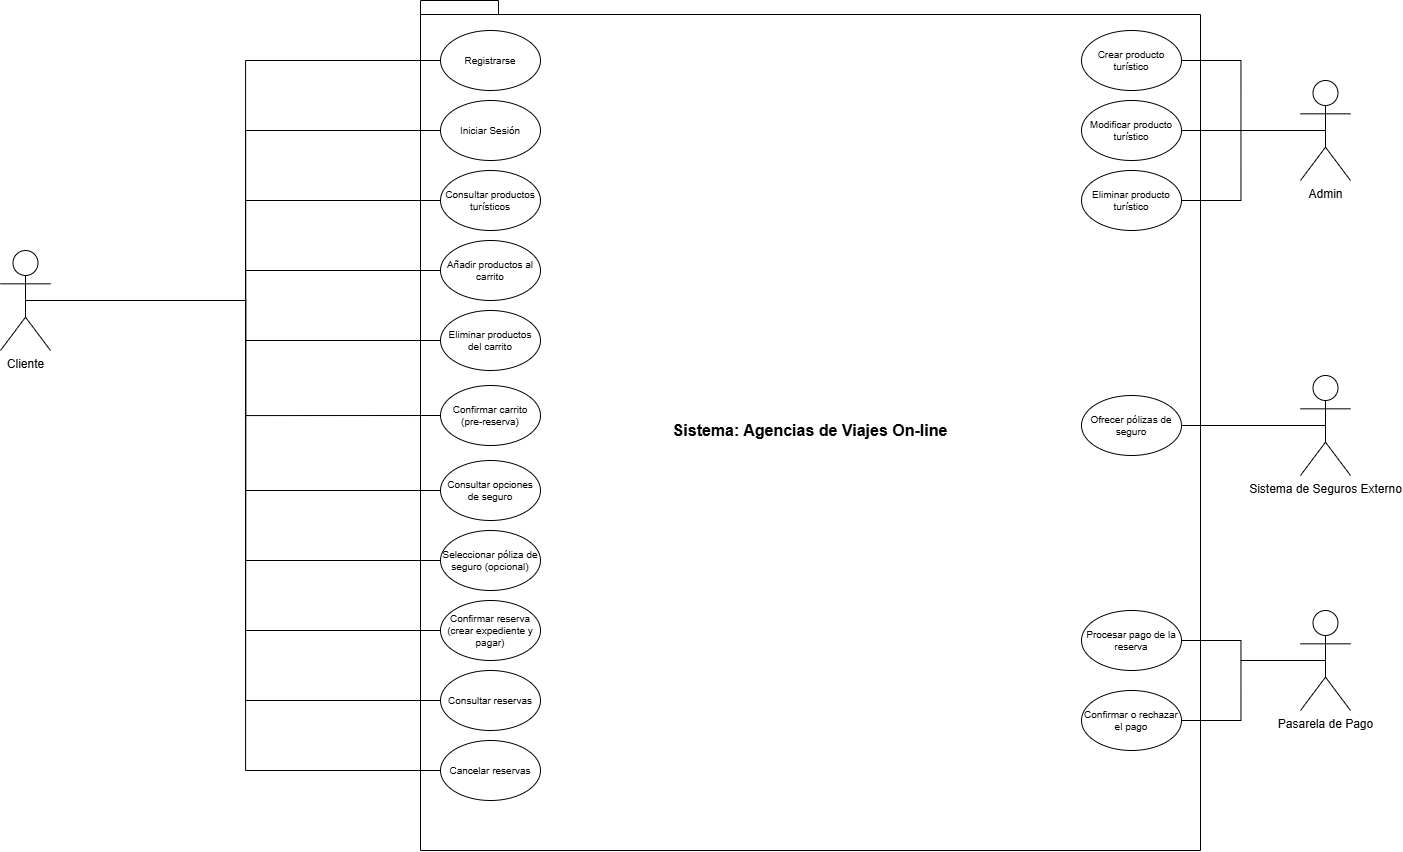

The diagram above was exported from draw.io. Its source (the exported page's mxGraphModel, read from the mxfile embedded in the PNG):
<mxGraphModel dx="1574" dy="1748" grid="1" gridSize="10" guides="1" tooltips="1" connect="1" arrows="1" fold="1" page="1" pageScale="1" pageWidth="827" pageHeight="1169" math="0" shadow="0">
  <root>
    <mxCell id="0" />
    <mxCell id="1" parent="0" />
    <mxCell id="u501a1g8dIi9VbA374N--18" value="&lt;font style=&quot;font-size: 16px;&quot;&gt;Sistema: Agencias de Viajes On-line&lt;/font&gt;" style="shape=folder;fontStyle=1;spacingTop=10;tabWidth=40;tabHeight=14;tabPosition=left;html=1;whiteSpace=wrap;" parent="1" vertex="1">
      <mxGeometry x="580" y="160" width="780" height="850" as="geometry" />
    </mxCell>
    <mxCell id="u501a1g8dIi9VbA374N--1" value="Cliente" style="shape=umlActor;verticalLabelPosition=bottom;verticalAlign=top;html=1;" parent="1" vertex="1">
      <mxGeometry x="160" y="410" width="50" height="100" as="geometry" />
    </mxCell>
    <mxCell id="u501a1g8dIi9VbA374N--3" value="" style="endArrow=none;html=1;edgeStyle=orthogonalEdgeStyle;rounded=0;exitX=0.5;exitY=0.5;exitDx=0;exitDy=0;exitPerimeter=0;entryX=0;entryY=0.5;entryDx=0;entryDy=0;" parent="1" source="u501a1g8dIi9VbA374N--1" target="u501a1g8dIi9VbA374N--2" edge="1">
      <mxGeometry relative="1" as="geometry">
        <mxPoint x="320" y="580" as="sourcePoint" />
        <mxPoint x="290" y="570" as="targetPoint" />
      </mxGeometry>
    </mxCell>
    <mxCell id="u501a1g8dIi9VbA374N--21" value="" style="group" parent="1" vertex="1" connectable="0">
      <mxGeometry x="600" y="190" width="100" height="770" as="geometry" />
    </mxCell>
    <mxCell id="u501a1g8dIi9VbA374N--2" value="Registrarse" style="ellipse;whiteSpace=wrap;html=1;fontSize=10;" parent="u501a1g8dIi9VbA374N--21" vertex="1">
      <mxGeometry width="100" height="60" as="geometry" />
    </mxCell>
    <mxCell id="u501a1g8dIi9VbA374N--8" value="Confirmar reserva (crear expediente y pagar)" style="ellipse;whiteSpace=wrap;html=1;fontSize=10;" parent="u501a1g8dIi9VbA374N--21" vertex="1">
      <mxGeometry y="570" width="100" height="60" as="geometry" />
    </mxCell>
    <mxCell id="u501a1g8dIi9VbA374N--9" value="Seleccionar póliza de seguro (opcional)" style="ellipse;whiteSpace=wrap;html=1;fontSize=10;" parent="u501a1g8dIi9VbA374N--21" vertex="1">
      <mxGeometry y="500" width="100" height="60" as="geometry" />
    </mxCell>
    <mxCell id="u501a1g8dIi9VbA374N--10" value="Consultar opciones de seguro" style="ellipse;whiteSpace=wrap;html=1;fontSize=10;" parent="u501a1g8dIi9VbA374N--21" vertex="1">
      <mxGeometry y="430" width="100" height="60" as="geometry" />
    </mxCell>
    <mxCell id="u501a1g8dIi9VbA374N--11" value="Confirmar carrito (pre-reserva)" style="ellipse;whiteSpace=wrap;html=1;fontSize=10;" parent="u501a1g8dIi9VbA374N--21" vertex="1">
      <mxGeometry y="355" width="100" height="60" as="geometry" />
    </mxCell>
    <mxCell id="u501a1g8dIi9VbA374N--12" value="Eliminar productos del carrito" style="ellipse;whiteSpace=wrap;html=1;fontSize=10;" parent="u501a1g8dIi9VbA374N--21" vertex="1">
      <mxGeometry y="280" width="100" height="60" as="geometry" />
    </mxCell>
    <mxCell id="u501a1g8dIi9VbA374N--13" value="Añadir productos al carrito" style="ellipse;whiteSpace=wrap;html=1;fontSize=10;" parent="u501a1g8dIi9VbA374N--21" vertex="1">
      <mxGeometry y="210" width="100" height="60" as="geometry" />
    </mxCell>
    <mxCell id="u501a1g8dIi9VbA374N--14" value="Consultar productos turísticos" style="ellipse;whiteSpace=wrap;html=1;fontSize=10;" parent="u501a1g8dIi9VbA374N--21" vertex="1">
      <mxGeometry y="140" width="100" height="60" as="geometry" />
    </mxCell>
    <mxCell id="u501a1g8dIi9VbA374N--15" value="Iniciar Sesión" style="ellipse;whiteSpace=wrap;html=1;fontSize=10;" parent="u501a1g8dIi9VbA374N--21" vertex="1">
      <mxGeometry y="70" width="100" height="60" as="geometry" />
    </mxCell>
    <mxCell id="u501a1g8dIi9VbA374N--16" value="Consultar reservas" style="ellipse;whiteSpace=wrap;html=1;fontSize=10;" parent="u501a1g8dIi9VbA374N--21" vertex="1">
      <mxGeometry y="640" width="100" height="60" as="geometry" />
    </mxCell>
    <mxCell id="u501a1g8dIi9VbA374N--17" value="Cancelar reservas" style="ellipse;whiteSpace=wrap;html=1;fontSize=10;" parent="u501a1g8dIi9VbA374N--21" vertex="1">
      <mxGeometry y="710" width="100" height="60" as="geometry" />
    </mxCell>
    <mxCell id="u501a1g8dIi9VbA374N--26" value="" style="endArrow=none;html=1;edgeStyle=orthogonalEdgeStyle;rounded=0;exitX=0.5;exitY=0.5;exitDx=0;exitDy=0;exitPerimeter=0;entryX=0;entryY=0.5;entryDx=0;entryDy=0;" parent="1" source="u501a1g8dIi9VbA374N--1" target="u501a1g8dIi9VbA374N--15" edge="1">
      <mxGeometry relative="1" as="geometry">
        <mxPoint x="360" y="720" as="sourcePoint" />
        <mxPoint x="520" y="720" as="targetPoint" />
      </mxGeometry>
    </mxCell>
    <mxCell id="u501a1g8dIi9VbA374N--29" value="" style="endArrow=none;html=1;edgeStyle=orthogonalEdgeStyle;rounded=0;exitX=0.5;exitY=0.5;exitDx=0;exitDy=0;exitPerimeter=0;entryX=0;entryY=0.5;entryDx=0;entryDy=0;" parent="1" source="u501a1g8dIi9VbA374N--1" target="u501a1g8dIi9VbA374N--16" edge="1">
      <mxGeometry relative="1" as="geometry">
        <mxPoint x="360" y="620" as="sourcePoint" />
        <mxPoint x="520" y="620" as="targetPoint" />
      </mxGeometry>
    </mxCell>
    <mxCell id="u501a1g8dIi9VbA374N--32" value="" style="endArrow=none;html=1;edgeStyle=orthogonalEdgeStyle;rounded=0;exitX=0.5;exitY=0.5;exitDx=0;exitDy=0;exitPerimeter=0;entryX=0;entryY=0.5;entryDx=0;entryDy=0;" parent="1" source="u501a1g8dIi9VbA374N--1" target="u501a1g8dIi9VbA374N--8" edge="1">
      <mxGeometry relative="1" as="geometry">
        <mxPoint x="360" y="620" as="sourcePoint" />
        <mxPoint x="520" y="620" as="targetPoint" />
      </mxGeometry>
    </mxCell>
    <mxCell id="u501a1g8dIi9VbA374N--35" value="" style="endArrow=none;html=1;edgeStyle=orthogonalEdgeStyle;rounded=0;exitX=0.5;exitY=0.5;exitDx=0;exitDy=0;exitPerimeter=0;entryX=0;entryY=0.5;entryDx=0;entryDy=0;" parent="1" source="u501a1g8dIi9VbA374N--1" target="u501a1g8dIi9VbA374N--9" edge="1">
      <mxGeometry relative="1" as="geometry">
        <mxPoint x="360" y="620" as="sourcePoint" />
        <mxPoint x="520" y="620" as="targetPoint" />
      </mxGeometry>
    </mxCell>
    <mxCell id="u501a1g8dIi9VbA374N--38" value="" style="endArrow=none;html=1;edgeStyle=orthogonalEdgeStyle;rounded=0;exitX=0.5;exitY=0.5;exitDx=0;exitDy=0;exitPerimeter=0;entryX=0;entryY=0.5;entryDx=0;entryDy=0;" parent="1" source="u501a1g8dIi9VbA374N--1" target="u501a1g8dIi9VbA374N--10" edge="1">
      <mxGeometry relative="1" as="geometry">
        <mxPoint x="360" y="620" as="sourcePoint" />
        <mxPoint x="520" y="620" as="targetPoint" />
      </mxGeometry>
    </mxCell>
    <mxCell id="u501a1g8dIi9VbA374N--41" value="" style="endArrow=none;html=1;edgeStyle=orthogonalEdgeStyle;rounded=0;exitX=0.5;exitY=0.5;exitDx=0;exitDy=0;exitPerimeter=0;entryX=0;entryY=0.5;entryDx=0;entryDy=0;" parent="1" source="u501a1g8dIi9VbA374N--1" target="u501a1g8dIi9VbA374N--11" edge="1">
      <mxGeometry relative="1" as="geometry">
        <mxPoint x="360" y="620" as="sourcePoint" />
        <mxPoint x="520" y="620" as="targetPoint" />
      </mxGeometry>
    </mxCell>
    <mxCell id="u501a1g8dIi9VbA374N--44" value="" style="endArrow=none;html=1;edgeStyle=orthogonalEdgeStyle;rounded=0;exitX=0.5;exitY=0.5;exitDx=0;exitDy=0;exitPerimeter=0;entryX=0;entryY=0.5;entryDx=0;entryDy=0;" parent="1" source="u501a1g8dIi9VbA374N--1" target="u501a1g8dIi9VbA374N--12" edge="1">
      <mxGeometry relative="1" as="geometry">
        <mxPoint x="360" y="620" as="sourcePoint" />
        <mxPoint x="520" y="620" as="targetPoint" />
      </mxGeometry>
    </mxCell>
    <mxCell id="u501a1g8dIi9VbA374N--47" value="" style="endArrow=none;html=1;edgeStyle=orthogonalEdgeStyle;rounded=0;exitX=0.5;exitY=0.5;exitDx=0;exitDy=0;exitPerimeter=0;entryX=0;entryY=0.5;entryDx=0;entryDy=0;" parent="1" source="u501a1g8dIi9VbA374N--1" target="u501a1g8dIi9VbA374N--13" edge="1">
      <mxGeometry relative="1" as="geometry">
        <mxPoint x="360" y="620" as="sourcePoint" />
        <mxPoint x="520" y="620" as="targetPoint" />
      </mxGeometry>
    </mxCell>
    <mxCell id="u501a1g8dIi9VbA374N--50" value="" style="endArrow=none;html=1;edgeStyle=orthogonalEdgeStyle;rounded=0;exitX=0.5;exitY=0.5;exitDx=0;exitDy=0;exitPerimeter=0;entryX=0;entryY=0.5;entryDx=0;entryDy=0;" parent="1" source="u501a1g8dIi9VbA374N--1" target="u501a1g8dIi9VbA374N--14" edge="1">
      <mxGeometry relative="1" as="geometry">
        <mxPoint x="360" y="620" as="sourcePoint" />
        <mxPoint x="520" y="620" as="targetPoint" />
      </mxGeometry>
    </mxCell>
    <mxCell id="u501a1g8dIi9VbA374N--53" value="" style="endArrow=none;html=1;edgeStyle=orthogonalEdgeStyle;rounded=0;exitX=0.5;exitY=0.5;exitDx=0;exitDy=0;exitPerimeter=0;entryX=0;entryY=0.5;entryDx=0;entryDy=0;" parent="1" source="u501a1g8dIi9VbA374N--1" target="u501a1g8dIi9VbA374N--17" edge="1">
      <mxGeometry relative="1" as="geometry">
        <mxPoint x="130" y="780" as="sourcePoint" />
        <mxPoint x="290" y="780" as="targetPoint" />
      </mxGeometry>
    </mxCell>
    <mxCell id="u501a1g8dIi9VbA374N--60" value="Admin" style="shape=umlActor;verticalLabelPosition=bottom;verticalAlign=top;html=1;" parent="1" vertex="1">
      <mxGeometry x="1460" y="240" width="50" height="100" as="geometry" />
    </mxCell>
    <mxCell id="u501a1g8dIi9VbA374N--61" value="" style="endArrow=none;html=1;edgeStyle=orthogonalEdgeStyle;rounded=0;exitX=0.5;exitY=0.5;exitDx=0;exitDy=0;exitPerimeter=0;entryX=1;entryY=0.5;entryDx=0;entryDy=0;" parent="1" source="u501a1g8dIi9VbA374N--60" target="u501a1g8dIi9VbA374N--58" edge="1">
      <mxGeometry relative="1" as="geometry">
        <mxPoint x="860" y="410" as="sourcePoint" />
        <mxPoint x="1020" y="410" as="targetPoint" />
      </mxGeometry>
    </mxCell>
    <mxCell id="u501a1g8dIi9VbA374N--64" value="" style="endArrow=none;html=1;edgeStyle=orthogonalEdgeStyle;rounded=0;exitX=0.5;exitY=0.5;exitDx=0;exitDy=0;exitPerimeter=0;" parent="1" source="u501a1g8dIi9VbA374N--60" target="u501a1g8dIi9VbA374N--59" edge="1">
      <mxGeometry relative="1" as="geometry">
        <mxPoint x="860" y="410" as="sourcePoint" />
        <mxPoint x="1020" y="410" as="targetPoint" />
      </mxGeometry>
    </mxCell>
    <mxCell id="u501a1g8dIi9VbA374N--67" value="" style="endArrow=none;html=1;edgeStyle=orthogonalEdgeStyle;rounded=0;exitX=0.5;exitY=0.5;exitDx=0;exitDy=0;exitPerimeter=0;" parent="1" source="u501a1g8dIi9VbA374N--60" target="u501a1g8dIi9VbA374N--57" edge="1">
      <mxGeometry relative="1" as="geometry">
        <mxPoint x="860" y="410" as="sourcePoint" />
        <mxPoint x="1020" y="410" as="targetPoint" />
      </mxGeometry>
    </mxCell>
    <mxCell id="u501a1g8dIi9VbA374N--70" value="" style="group" parent="1" vertex="1" connectable="0">
      <mxGeometry x="1241" y="190" width="100" height="200" as="geometry" />
    </mxCell>
    <mxCell id="u501a1g8dIi9VbA374N--57" value=" Crear producto turístico" style="ellipse;whiteSpace=wrap;html=1;fontSize=10;" parent="u501a1g8dIi9VbA374N--70" vertex="1">
      <mxGeometry width="100" height="60" as="geometry" />
    </mxCell>
    <mxCell id="u501a1g8dIi9VbA374N--58" value="Eliminar producto turístico" style="ellipse;whiteSpace=wrap;html=1;fontSize=10;" parent="u501a1g8dIi9VbA374N--70" vertex="1">
      <mxGeometry y="140" width="100" height="60" as="geometry" />
    </mxCell>
    <mxCell id="u501a1g8dIi9VbA374N--59" value="Modificar producto turístico" style="ellipse;whiteSpace=wrap;html=1;fontSize=10;" parent="u501a1g8dIi9VbA374N--70" vertex="1">
      <mxGeometry y="70" width="100" height="60" as="geometry" />
    </mxCell>
    <mxCell id="u501a1g8dIi9VbA374N--88" style="edgeStyle=orthogonalEdgeStyle;rounded=0;orthogonalLoop=1;jettySize=auto;html=1;exitX=0.5;exitY=0.5;exitDx=0;exitDy=0;exitPerimeter=0;entryX=1;entryY=0.5;entryDx=0;entryDy=0;endArrow=none;startFill=0;" parent="1" source="u501a1g8dIi9VbA374N--72" target="u501a1g8dIi9VbA374N--85" edge="1">
      <mxGeometry relative="1" as="geometry" />
    </mxCell>
    <mxCell id="u501a1g8dIi9VbA374N--72" value="Pasarela de Pago" style="shape=umlActor;verticalLabelPosition=bottom;verticalAlign=top;html=1;" parent="1" vertex="1">
      <mxGeometry x="1460" y="770" width="50" height="100" as="geometry" />
    </mxCell>
    <mxCell id="u501a1g8dIi9VbA374N--89" style="edgeStyle=orthogonalEdgeStyle;rounded=0;orthogonalLoop=1;jettySize=auto;html=1;exitX=0.5;exitY=0.5;exitDx=0;exitDy=0;exitPerimeter=0;entryX=1;entryY=0.5;entryDx=0;entryDy=0;endArrow=none;startFill=0;" parent="1" source="u501a1g8dIi9VbA374N--76" target="u501a1g8dIi9VbA374N--84" edge="1">
      <mxGeometry relative="1" as="geometry" />
    </mxCell>
    <mxCell id="u501a1g8dIi9VbA374N--76" value="Sistema de Seguros Externo" style="shape=umlActor;verticalLabelPosition=bottom;verticalAlign=top;html=1;" parent="1" vertex="1">
      <mxGeometry x="1460" y="535" width="50" height="100" as="geometry" />
    </mxCell>
    <mxCell id="u501a1g8dIi9VbA374N--84" value="Ofrecer pólizas de seguro" style="ellipse;whiteSpace=wrap;html=1;fontSize=10;" parent="1" vertex="1">
      <mxGeometry x="1241" y="555" width="100" height="60" as="geometry" />
    </mxCell>
    <mxCell id="u501a1g8dIi9VbA374N--85" value="Confirmar o rechazar el pago" style="ellipse;whiteSpace=wrap;html=1;fontSize=10;" parent="1" vertex="1">
      <mxGeometry x="1241" y="850" width="100" height="60" as="geometry" />
    </mxCell>
    <mxCell id="u501a1g8dIi9VbA374N--86" value="Procesar pago de la reserva" style="ellipse;whiteSpace=wrap;html=1;fontSize=10;" parent="1" vertex="1">
      <mxGeometry x="1241" y="770" width="100" height="60" as="geometry" />
    </mxCell>
    <mxCell id="u501a1g8dIi9VbA374N--87" style="edgeStyle=orthogonalEdgeStyle;rounded=0;orthogonalLoop=1;jettySize=auto;html=1;exitX=0.5;exitY=0.5;exitDx=0;exitDy=0;exitPerimeter=0;entryX=1;entryY=0.5;entryDx=0;entryDy=0;endArrow=none;startFill=0;" parent="1" source="u501a1g8dIi9VbA374N--72" target="u501a1g8dIi9VbA374N--86" edge="1">
      <mxGeometry relative="1" as="geometry" />
    </mxCell>
  </root>
</mxGraphModel>